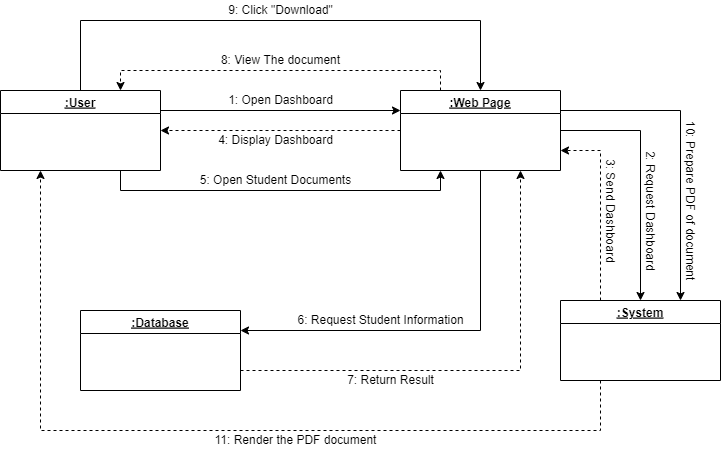

The diagram above was exported from draw.io. Its source (the exported page's mxGraphModel, read from the mxfile embedded in the PNG):
<mxGraphModel dx="868" dy="425" grid="1" gridSize="10" guides="1" tooltips="1" connect="1" arrows="1" fold="1" page="1" pageScale="1" pageWidth="850" pageHeight="1100" math="0" shadow="0">
  <root>
    <mxCell id="0" />
    <mxCell id="1" parent="0" />
    <mxCell id="xuks-76WpvZ0E6qdueUE-1" style="edgeStyle=orthogonalEdgeStyle;rounded=0;orthogonalLoop=1;jettySize=auto;html=1;exitX=1;exitY=0.25;exitDx=0;exitDy=0;entryX=0;entryY=0.25;entryDx=0;entryDy=0;" edge="1" parent="1" source="GKgjb3qf1TWk1fRp42QY-3" target="GKgjb3qf1TWk1fRp42QY-9">
      <mxGeometry relative="1" as="geometry" />
    </mxCell>
    <mxCell id="xuks-76WpvZ0E6qdueUE-3" style="edgeStyle=orthogonalEdgeStyle;rounded=0;orthogonalLoop=1;jettySize=auto;html=1;exitX=0;exitY=0.5;exitDx=0;exitDy=0;entryX=1;entryY=0.5;entryDx=0;entryDy=0;dashed=1;" edge="1" parent="1" source="GKgjb3qf1TWk1fRp42QY-9" target="GKgjb3qf1TWk1fRp42QY-3">
      <mxGeometry relative="1" as="geometry">
        <mxPoint x="340" y="220" as="sourcePoint" />
      </mxGeometry>
    </mxCell>
    <mxCell id="pTdGnhL93aloVORJ9gOI-5" style="edgeStyle=orthogonalEdgeStyle;rounded=0;orthogonalLoop=1;jettySize=auto;html=1;exitX=0.75;exitY=1;exitDx=0;exitDy=0;entryX=0.25;entryY=1;entryDx=0;entryDy=0;" edge="1" parent="1" source="GKgjb3qf1TWk1fRp42QY-3" target="GKgjb3qf1TWk1fRp42QY-9">
      <mxGeometry relative="1" as="geometry" />
    </mxCell>
    <mxCell id="PeB0CGHvDuZkmOYiCTcH-1" style="edgeStyle=orthogonalEdgeStyle;rounded=0;orthogonalLoop=1;jettySize=auto;html=1;exitX=0.5;exitY=0;exitDx=0;exitDy=0;entryX=0.5;entryY=0;entryDx=0;entryDy=0;" edge="1" parent="1" source="GKgjb3qf1TWk1fRp42QY-3" target="GKgjb3qf1TWk1fRp42QY-9">
      <mxGeometry relative="1" as="geometry">
        <Array as="points">
          <mxPoint x="200" y="110" />
          <mxPoint x="600" y="110" />
        </Array>
      </mxGeometry>
    </mxCell>
    <mxCell id="GKgjb3qf1TWk1fRp42QY-3" value=":User" style="swimlane;fontStyle=5" parent="1" vertex="1">
      <mxGeometry x="120" y="180" width="160" height="80" as="geometry" />
    </mxCell>
    <mxCell id="pTdGnhL93aloVORJ9gOI-1" style="edgeStyle=orthogonalEdgeStyle;rounded=0;orthogonalLoop=1;jettySize=auto;html=1;exitX=1;exitY=0.5;exitDx=0;exitDy=0;entryX=0.5;entryY=0;entryDx=0;entryDy=0;" edge="1" parent="1" source="GKgjb3qf1TWk1fRp42QY-9" target="GKgjb3qf1TWk1fRp42QY-14">
      <mxGeometry relative="1" as="geometry" />
    </mxCell>
    <mxCell id="PyuBlJP4hNeM0cKvqiR8-2" style="edgeStyle=orthogonalEdgeStyle;rounded=0;orthogonalLoop=1;jettySize=auto;html=1;exitX=0.5;exitY=1;exitDx=0;exitDy=0;entryX=1;entryY=0.25;entryDx=0;entryDy=0;" edge="1" parent="1" source="GKgjb3qf1TWk1fRp42QY-9" target="GKgjb3qf1TWk1fRp42QY-12">
      <mxGeometry relative="1" as="geometry" />
    </mxCell>
    <mxCell id="SRmQqbU5euB1-74pbKKg-3" style="edgeStyle=orthogonalEdgeStyle;rounded=0;orthogonalLoop=1;jettySize=auto;html=1;exitX=0.25;exitY=0;exitDx=0;exitDy=0;entryX=0.75;entryY=0;entryDx=0;entryDy=0;dashed=1;" edge="1" parent="1" source="GKgjb3qf1TWk1fRp42QY-9" target="GKgjb3qf1TWk1fRp42QY-3">
      <mxGeometry relative="1" as="geometry" />
    </mxCell>
    <mxCell id="JZmwwhuVwqKUAOA6oj16-1" style="edgeStyle=orthogonalEdgeStyle;rounded=0;orthogonalLoop=1;jettySize=auto;html=1;exitX=1;exitY=0.25;exitDx=0;exitDy=0;entryX=0.75;entryY=0;entryDx=0;entryDy=0;" edge="1" parent="1" source="GKgjb3qf1TWk1fRp42QY-9" target="GKgjb3qf1TWk1fRp42QY-14">
      <mxGeometry relative="1" as="geometry" />
    </mxCell>
    <mxCell id="GKgjb3qf1TWk1fRp42QY-9" value=":Web Page" style="swimlane;fontStyle=5" parent="1" vertex="1">
      <mxGeometry x="520" y="180" width="160" height="80" as="geometry" />
    </mxCell>
    <mxCell id="PyuBlJP4hNeM0cKvqiR8-4" style="edgeStyle=orthogonalEdgeStyle;rounded=0;orthogonalLoop=1;jettySize=auto;html=1;exitX=1;exitY=0.75;exitDx=0;exitDy=0;entryX=0.75;entryY=1;entryDx=0;entryDy=0;dashed=1;" edge="1" parent="1" source="GKgjb3qf1TWk1fRp42QY-12" target="GKgjb3qf1TWk1fRp42QY-9">
      <mxGeometry relative="1" as="geometry" />
    </mxCell>
    <mxCell id="GKgjb3qf1TWk1fRp42QY-12" value=":Database" style="swimlane;fontStyle=5" parent="1" vertex="1">
      <mxGeometry x="200" y="400" width="160" height="80" as="geometry" />
    </mxCell>
    <mxCell id="pTdGnhL93aloVORJ9gOI-3" style="edgeStyle=orthogonalEdgeStyle;rounded=0;orthogonalLoop=1;jettySize=auto;html=1;exitX=0.25;exitY=0;exitDx=0;exitDy=0;entryX=1;entryY=0.75;entryDx=0;entryDy=0;dashed=1;" edge="1" parent="1" source="GKgjb3qf1TWk1fRp42QY-14" target="GKgjb3qf1TWk1fRp42QY-9">
      <mxGeometry relative="1" as="geometry" />
    </mxCell>
    <mxCell id="lZAMw-6dt779WDwuj0V6-3" style="edgeStyle=orthogonalEdgeStyle;rounded=0;orthogonalLoop=1;jettySize=auto;html=1;exitX=0.25;exitY=1;exitDx=0;exitDy=0;entryX=0.25;entryY=1;entryDx=0;entryDy=0;dashed=1;" edge="1" parent="1" source="GKgjb3qf1TWk1fRp42QY-14" target="GKgjb3qf1TWk1fRp42QY-3">
      <mxGeometry relative="1" as="geometry">
        <Array as="points">
          <mxPoint x="720" y="520" />
          <mxPoint x="160" y="520" />
        </Array>
      </mxGeometry>
    </mxCell>
    <mxCell id="GKgjb3qf1TWk1fRp42QY-14" value=":System" style="swimlane;fontStyle=5" parent="1" vertex="1">
      <mxGeometry x="680" y="390" width="160" height="80" as="geometry" />
    </mxCell>
    <mxCell id="xuks-76WpvZ0E6qdueUE-2" value="1: Open Dashboard" style="text;html=1;align=center;verticalAlign=middle;resizable=0;points=[];autosize=1;strokeColor=none;fillColor=none;" vertex="1" parent="1">
      <mxGeometry x="340" y="180" width="120" height="20" as="geometry" />
    </mxCell>
    <mxCell id="xuks-76WpvZ0E6qdueUE-4" value="4: Display Dashboard" style="text;html=1;align=center;verticalAlign=middle;resizable=0;points=[];autosize=1;strokeColor=none;fillColor=none;" vertex="1" parent="1">
      <mxGeometry x="330" y="220" width="130" height="20" as="geometry" />
    </mxCell>
    <mxCell id="pTdGnhL93aloVORJ9gOI-2" value="2: Request Dashboard" style="text;html=1;align=center;verticalAlign=middle;resizable=0;points=[];autosize=1;strokeColor=none;fillColor=none;rotation=90;" vertex="1" parent="1">
      <mxGeometry x="700" y="290" width="140" height="20" as="geometry" />
    </mxCell>
    <mxCell id="pTdGnhL93aloVORJ9gOI-4" value="3: Send Dashboard" style="text;html=1;align=center;verticalAlign=middle;resizable=0;points=[];autosize=1;strokeColor=none;fillColor=none;rotation=90;" vertex="1" parent="1">
      <mxGeometry x="670" y="290" width="120" height="20" as="geometry" />
    </mxCell>
    <mxCell id="PyuBlJP4hNeM0cKvqiR8-1" value="5: Open Student Documents" style="text;html=1;align=center;verticalAlign=middle;resizable=0;points=[];autosize=1;strokeColor=none;fillColor=none;" vertex="1" parent="1">
      <mxGeometry x="310" y="260" width="170" height="20" as="geometry" />
    </mxCell>
    <mxCell id="PyuBlJP4hNeM0cKvqiR8-3" value="6: Request Student Information" style="text;html=1;align=center;verticalAlign=middle;resizable=0;points=[];autosize=1;strokeColor=none;fillColor=none;" vertex="1" parent="1">
      <mxGeometry x="410" y="400" width="180" height="20" as="geometry" />
    </mxCell>
    <mxCell id="SRmQqbU5euB1-74pbKKg-2" value="7: Return Result" style="text;html=1;align=center;verticalAlign=middle;resizable=0;points=[];autosize=1;strokeColor=none;fillColor=none;" vertex="1" parent="1">
      <mxGeometry x="460" y="460" width="100" height="20" as="geometry" />
    </mxCell>
    <mxCell id="HAuvEviiy-ucyRh7xVVS-1" value="8: View The document" style="text;html=1;align=center;verticalAlign=middle;resizable=0;points=[];autosize=1;strokeColor=none;fillColor=none;" vertex="1" parent="1">
      <mxGeometry x="335" y="140" width="130" height="20" as="geometry" />
    </mxCell>
    <mxCell id="PeB0CGHvDuZkmOYiCTcH-2" value="9: Click &quot;Download&quot;" style="text;html=1;align=center;verticalAlign=middle;resizable=0;points=[];autosize=1;strokeColor=none;fillColor=none;" vertex="1" parent="1">
      <mxGeometry x="340" y="90" width="120" height="20" as="geometry" />
    </mxCell>
    <mxCell id="p3C_lXwB85Yn0rA1PjIn-1" value="10: Prepare PDF of document" style="text;html=1;align=center;verticalAlign=middle;resizable=0;points=[];autosize=1;strokeColor=none;fillColor=none;rotation=90;" vertex="1" parent="1">
      <mxGeometry x="725" y="280" width="170" height="20" as="geometry" />
    </mxCell>
    <mxCell id="lZAMw-6dt779WDwuj0V6-4" value="11: Render the PDF document" style="text;html=1;align=center;verticalAlign=middle;resizable=0;points=[];autosize=1;strokeColor=none;fillColor=none;" vertex="1" parent="1">
      <mxGeometry x="325" y="520" width="180" height="20" as="geometry" />
    </mxCell>
  </root>
</mxGraphModel>